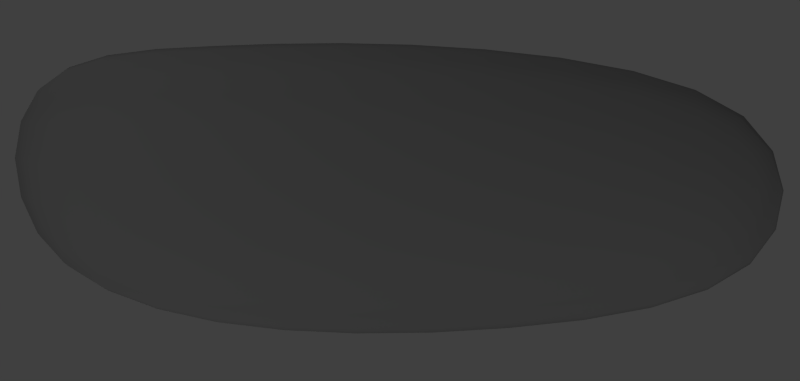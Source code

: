 # Source: red.blend  (saved by Blender 2.70.0; exported with 4.5.12 LTS)
import bpy
from mathutils import Matrix  # noqa: F401  (used for matrix-valued properties, if any)

bpy.ops.wm.read_factory_settings(use_empty=True)
scene = bpy.context.scene
scene.name = 'Scene'

# ---- collections
col_collection_1 = bpy.data.collections.new('Collection 1'); scene.collection.children.link(col_collection_1)

# ---- materials (node trees are filled in below, after node groups)
mat_material_001 = bpy.data.materials.new('Material.001')
mat_material_001.alpha_threshold = 0.0
mat_material_001.use_transparent_shadow = False
mat_material_001.preview_render_type = 'CUBE'
mat_material_001.diffuse_color = (0.3, 0.3, 0.3, 1.0)
mat_material_001.specular_color = (0.5852, 0.6889, 1.0)
mat_material_001.roughness = 0.5
mat_material_001.line_color = (0.0, 0.0, 0.0, 1.0)

# ---- material node trees

# ---- world
world_world = bpy.data.worlds.new('World'); scene.world = world_world
world_world.color = (0.05088, 0.05088, 0.05088)
world_world.use_sun_shadow = False
world_world.sun_shadow_jitter_overblur = 0.0
world_world.cycles.sampling_method = 'MANUAL'
world_world.cycles.sample_map_resolution = 256

# ---- cameras
cam_camera = bpy.data.cameras.new('Camera')
cam_camera.clip_end = 100.0
cam_camera.lens = 35.0
cam_camera.sensor_width = 32.0
cam_camera.sensor_height = 18.0
cam_camera.ortho_scale = 7.314
cam_camera.dof.focus_distance = 0.0
cam_camera.dof.aperture_fstop = 128.0

# ---- lights
light_lamp_003 = bpy.data.lights.new('Lamp.003', 'POINT')
light_lamp_003.transmission_factor = 0.0
light_lamp_003.cutoff_distance = 30.0
light_lamp_003.energy = 50.0
light_lamp_003.shadow_buffer_clip_start = 1.001
light_lamp_003.shadow_soft_size = 0.1
light_lamp_003.shadow_maximum_resolution = 0.006
light_lamp_003.use_absolute_resolution = True
light_lamp_003.cycles.use_multiple_importance_sampling = False
light_lamp_002 = bpy.data.lights.new('Lamp.002', 'POINT')
light_lamp_002.transmission_factor = 0.0
light_lamp_002.cutoff_distance = 30.0
light_lamp_002.energy = 25.0
light_lamp_002.shadow_buffer_clip_start = 1.001
light_lamp_002.shadow_soft_size = 0.1
light_lamp_002.shadow_maximum_resolution = 0.006
light_lamp_002.use_absolute_resolution = True
light_lamp_002.cycles.use_multiple_importance_sampling = False
light_lamp_001 = bpy.data.lights.new('Lamp.001', 'POINT')
light_lamp_001.transmission_factor = 0.0
light_lamp_001.cutoff_distance = 30.0
light_lamp_001.energy = 100.0
light_lamp_001.shadow_buffer_clip_start = 1.001
light_lamp_001.shadow_soft_size = 0.1
light_lamp_001.shadow_maximum_resolution = 0.006
light_lamp_001.use_absolute_resolution = True
light_lamp_001.cycles.use_multiple_importance_sampling = False
light_lamp = bpy.data.lights.new('Lamp', 'POINT')
light_lamp.transmission_factor = 0.0
light_lamp.cutoff_distance = 30.0
light_lamp.energy = 65.0
light_lamp.shadow_buffer_clip_start = 1.001
light_lamp.shadow_soft_size = 0.1
light_lamp.shadow_maximum_resolution = 0.006
light_lamp.use_absolute_resolution = True
light_lamp.cycles.use_multiple_importance_sampling = False

# ---- meshes
me_cube_001 = bpy.data.meshes.new('Cube.001')
me_cube_001.from_pydata([(-0.6629, 0.008785, 0.004056), (-0.6133, 0.0008898, 0.3765), (-0.6433, 0.489, 0.0006913), (-0.6218, 0.0142, -0.3673), (-0.6642, -0.4513, 0.01443), (-0.6135, -0.4554, 0.3824), (-0.5958, 0.4778, 0.3691), (-0.6013, 0.4963, -0.3663), (-0.6246, -0.4481, -0.3528), (0.1166, 1.92, -0.7456), (0.07596, 1.493, -0.8283), (-0.1039, 1.906, -0.6971), (0.1537, 2.272, -0.6274), (0.336, 1.916, -0.695), (0.3188, 1.494, -0.771), (-0.1663, 1.482, -0.7737), (-0.03669, 2.244, -0.589), (0.3392, 2.251, -0.5874), (0.6974, -0.02837, 0.02013), (0.6734, -0.06042, 0.3958), (0.6904, -0.465, 0.0248), (0.6306, 0.006148, -0.3566), (0.6992, 0.4308, 0.02143), (0.6682, 0.3864, 0.394), (0.6729, -0.4827, 0.3948), (0.6176, -0.4465, -0.3459), (0.6406, 0.4791, -0.3525), (-0.0182, -1.57, -0.6454), (-0.02833, -1.25, -0.766), (0.2177, -1.565, -0.5962), (-0.006136, -1.819, -0.4889), (-0.2501, -1.567, -0.5963), (-0.2729, -1.251, -0.7103), (0.2218, -1.247, -0.71), (0.2017, -1.803, -0.4517), (-0.2126, -1.805, -0.4517), (-0.01486, 0.04013, -0.923), (-0.2762, 0.03092, -0.8617), (0.0072, 0.5294, -0.9151), (0.2508, 0.04268, -0.8596), (-0.02833, -0.4311, -0.9029), (-0.2854, -0.4373, -0.8421), (-0.2544, 0.5179, -0.8547), (0.2716, 0.5317, -0.852), (0.2343, -0.4284, -0.8407), (0.04935, -0.05972, 0.9472), (0.3278, -0.07713, 0.8902), (0.04863, 0.3904, 0.9372), (-0.2334, -0.03564, 0.8795), (0.05453, -0.4853, 0.9421), (0.3337, -0.4934, 0.8841), (0.3213, 0.3648, 0.8824), (-0.2268, 0.4252, 0.8686), (-0.2302, -0.4735, 0.8771), (0.2069, 2.738, 0.001075), (0.201, 2.673, 0.2487), (0.3818, 2.678, 0.002796), (0.201, 2.691, -0.2455), (0.02022, 2.686, 0.0003994), (0.02445, 2.627, 0.2341), (0.3663, 2.612, 0.2377), (0.3663, 2.637, -0.2309), (0.02445, 2.639, -0.2325), (0.6661, 1.836, 0.0167), (0.6892, 1.386, 0.02143), (0.6288, 1.871, -0.2888), (0.6153, 2.216, 0.01109), (0.6302, 1.792, 0.3213), (0.6513, 1.339, 0.3592), (0.6458, 1.437, -0.3178), (0.5843, 2.222, -0.2485), (0.5843, 2.165, 0.2708), (0.1187, 1.804, 0.7628), (0.08425, 1.346, 0.8504), (0.3385, 1.776, 0.7189), (0.1537, 2.195, 0.6389), (-0.1025, 1.829, 0.7079), (-0.1608, 1.383, 0.7875), (0.3287, 1.318, 0.8014), (0.3392, 2.154, 0.6041), (-0.03669, 2.193, 0.5961), (-0.4308, 1.889, 0.0005492), (-0.529, 1.452, 0.0006913), (-0.3953, 1.873, 0.3018), (-0.3079, 2.251, 0.0003994), (-0.3956, 1.889, -0.2996), (-0.4889, 1.46, -0.3316), (-0.4878, 1.44, 0.3344), (-0.2818, 2.222, 0.2573), (-0.2818, 2.233, -0.2557), (0.01709, -2.138, 0.2116), (0.02167, -2.101, 0.4581), (-0.2027, -2.103, 0.205), (0.01209, -2.103, -0.04817), (0.2365, -2.101, 0.205), (0.2295, -2.065, 0.4377), (-0.1858, -2.068, 0.4377), (-0.1922, -2.07, -0.0403), (0.2152, -2.068, -0.0403), (0.04634, -1.558, 0.8698), (0.05453, -1.244, 0.909), (-0.2071, -1.559, 0.8192), (0.03658, -1.808, 0.7932), (0.2958, -1.55, 0.8195), (0.3212, -1.241, 0.8539), (-0.2177, -1.248, 0.8525), (-0.1842, -1.798, 0.7505), (0.2557, -1.79, 0.7505), (-0.592, -1.571, 0.112), (-0.633, -1.254, 0.07047), (-0.5562, -1.568, -0.1927), (-0.5161, -1.819, 0.1522), (-0.5474, -1.566, 0.4153), (-0.5844, -1.253, 0.4053), (-0.5954, -1.254, -0.2642), (-0.4846, -1.805, -0.1111), (-0.4783, -1.803, 0.41), (0.6201, -1.557, 0.1125), (0.6592, -1.24, 0.07255), (0.6018, -1.549, 0.4159), (0.5466, -1.808, 0.1522), (0.5579, -1.558, -0.1923), (0.5885, -1.242, -0.2628), (0.6437, -1.239, 0.4078), (0.5277, -1.79, 0.41), (0.4958, -1.798, -0.1111), (-0.6143, -0.8757, -0.3196), (-0.6525, -0.8769, 0.03538), (-0.6021, -0.8777, 0.3907), (-0.4698, -0.4621, 0.6902), (-0.4708, -0.01281, 0.6887), (-0.4574, 0.458, 0.6785), (-0.5558, 0.962, 0.3563), (-0.6004, 0.975, 0.0007605), (-0.5586, 0.9832, -0.3533), (-0.4712, 0.5044, -0.6716), (-0.4922, 0.02047, -0.6763), (-0.4974, -0.4441, -0.6586), (-0.2045, 0.9009, 0.8396), (0.05829, 0.8604, 0.9068), (0.3197, 0.8304, 0.8548), (0.66, 0.8542, 0.3837), (0.6963, 0.9049, 0.02357), (0.6461, 0.9602, -0.3381), (0.2948, 1.021, -0.8213), (0.03757, 1.019, -0.8825), (-0.2183, 1.007, -0.8244), (0.5436, 0.3598, 0.702), (0.5524, -0.08, 0.7069), (0.5568, -0.4939, 0.702), (0.6639, -0.8766, 0.3969), (0.6778, -0.8715, 0.04056), (0.6031, -0.8667, -0.3161), (0.4628, -0.4325, -0.6551), (0.4796, 0.03316, -0.6709), (0.4967, 0.5174, -0.6647), (0.3334, -0.882, 0.87), (0.05823, -0.8816, 0.9276), (-0.223, -0.8802, 0.8665), (-0.2838, -0.8703, -0.7927), (-0.03292, -0.8668, -0.8516), (0.224, -0.8642, -0.792), (-0.1432, 2.476, 0.2262), (-0.1581, 2.523, 0.0003226), (-0.1432, 2.485, -0.2249), (0.01339, 2.463, 0.4417), (0.1832, 2.493, 0.4703), (0.3441, 2.437, 0.447), (0.5007, 2.442, 0.234), (0.5246, 2.504, 0.005991), (0.5007, 2.481, -0.2211), (0.3441, 2.494, -0.4366), (0.1832, 2.534, -0.464), (0.01339, 2.49, -0.4379), (0.492, 2.221, -0.463), (0.5186, 1.898, -0.5433), (0.5221, 1.478, -0.601), (-0.3679, 1.468, -0.6079), (-0.2873, 1.89, -0.5488), (-0.1944, 2.215, -0.4668), (0.492, 2.125, 0.484), (0.521, 1.764, 0.5728), (0.5315, 1.311, 0.6383), (-0.1944, 2.188, 0.4706), (-0.2866, 1.851, 0.5542), (-0.3652, 1.419, 0.6148), (-0.3677, -1.97, -0.05014), (-0.3911, -1.996, 0.1851), (-0.3625, -1.969, 0.4104), (0.408, -1.961, 0.4104), (0.4236, -1.991, 0.1851), (0.3866, -1.966, -0.05014), (0.2254, -1.961, 0.6291), (0.02758, -1.991, 0.6618), (-0.17, -1.966, 0.6291), (-0.1851, -1.97, -0.2689), (0.004934, -1.996, -0.2916), (0.1941, -1.969, -0.2689), (-0.3836, -1.79, -0.3293), (-0.4416, -1.564, -0.4462), (-0.4745, -1.253, -0.543), (0.4399, -1.245, -0.5423), (0.4216, -1.558, -0.4461), (0.3794, -1.786, -0.3293), (0.4328, -1.773, 0.6226), (0.496, -1.544, 0.6682), (0.5338, -1.239, 0.6869), (-0.4469, -1.251, 0.6845), (-0.4199, -1.56, 0.6676), (-0.3685, -1.786, 0.6226), (-0.4903, -0.8737, -0.6153), (-0.431, 0.9921, -0.6477), (0.5116, 1.004, -0.6401), (0.4488, -0.8638, -0.6135), (-0.46, -0.8786, 0.6874), (-0.4241, 0.9391, 0.6553), (0.5351, 0.8241, 0.6812), (0.5521, -0.8806, 0.6933), (-0.1114, 2.405, -0.3824), (0.4508, 2.408, -0.3796), (-0.1114, 2.385, 0.3851), (0.4508, 2.343, 0.3942), (-0.3173, -1.915, -0.2211), (0.3253, -1.913, -0.2211), (-0.3062, -1.913, 0.5612), (0.3613, -1.904, 0.5612)], [], [(0, 4, 5, 1), (1, 5, 129, 130), (4, 127, 128, 5), (5, 128, 214, 129), (0, 1, 6, 2), (2, 6, 132, 133), (1, 130, 131, 6), (6, 131, 215, 132), (0, 2, 7, 3), (3, 7, 135, 136), (2, 133, 134, 7), (7, 134, 211, 135), (0, 3, 8, 4), (4, 8, 126, 127), (3, 136, 137, 8), (8, 137, 210, 126), (9, 13, 14, 10), (10, 14, 144, 145), (13, 175, 176, 14), (14, 176, 212, 144), (9, 10, 15, 11), (11, 15, 177, 178), (10, 145, 146, 15), (15, 146, 211, 177), (9, 11, 16, 12), (12, 16, 173, 172), (11, 178, 179, 16), (16, 179, 218, 173), (9, 12, 17, 13), (13, 17, 174, 175), (12, 172, 171, 17), (17, 171, 219, 174), (18, 22, 23, 19), (19, 23, 147, 148), (22, 142, 141, 23), (23, 141, 216, 147), (18, 19, 24, 20), (20, 24, 150, 151), (19, 148, 149, 24), (24, 149, 217, 150), (18, 20, 25, 21), (21, 25, 153, 154), (20, 151, 152, 25), (25, 152, 213, 153), (18, 21, 26, 22), (22, 26, 143, 142), (21, 154, 155, 26), (26, 155, 212, 143), (27, 31, 32, 28), (28, 32, 159, 160), (31, 199, 200, 32), (32, 200, 210, 159), (27, 28, 33, 29), (29, 33, 201, 202), (28, 160, 161, 33), (33, 161, 213, 201), (27, 29, 34, 30), (30, 34, 197, 196), (29, 202, 203, 34), (34, 203, 223, 197), (27, 30, 35, 31), (31, 35, 198, 199), (30, 196, 195, 35), (35, 195, 222, 198), (36, 40, 41, 37), (37, 41, 137, 136), (40, 160, 159, 41), (41, 159, 210, 137), (36, 37, 42, 38), (38, 42, 146, 145), (37, 136, 135, 42), (42, 135, 211, 146), (36, 38, 43, 39), (39, 43, 155, 154), (38, 145, 144, 43), (43, 144, 212, 155), (36, 39, 44, 40), (40, 44, 161, 160), (39, 154, 153, 44), (44, 153, 213, 161), (45, 49, 50, 46), (46, 50, 149, 148), (49, 157, 156, 50), (50, 156, 217, 149), (45, 46, 51, 47), (47, 51, 140, 139), (46, 148, 147, 51), (51, 147, 216, 140), (45, 47, 52, 48), (48, 52, 131, 130), (47, 139, 138, 52), (52, 138, 215, 131), (45, 48, 53, 49), (49, 53, 158, 157), (48, 130, 129, 53), (53, 129, 214, 158), (54, 58, 59, 55), (55, 59, 165, 166), (58, 163, 162, 59), (59, 162, 220, 165), (54, 55, 60, 56), (56, 60, 168, 169), (55, 166, 167, 60), (60, 167, 221, 168), (54, 56, 61, 57), (57, 61, 171, 172), (56, 169, 170, 61), (61, 170, 219, 171), (54, 57, 62, 58), (58, 62, 164, 163), (57, 172, 173, 62), (62, 173, 218, 164), (63, 67, 68, 64), (64, 68, 141, 142), (67, 181, 182, 68), (68, 182, 216, 141), (63, 64, 69, 65), (65, 69, 176, 175), (64, 142, 143, 69), (69, 143, 212, 176), (63, 65, 70, 66), (66, 70, 170, 169), (65, 175, 174, 70), (70, 174, 219, 170), (63, 66, 71, 67), (67, 71, 180, 181), (66, 169, 168, 71), (71, 168, 221, 180), (72, 76, 77, 73), (73, 77, 138, 139), (76, 184, 185, 77), (77, 185, 215, 138), (72, 73, 78, 74), (74, 78, 182, 181), (73, 139, 140, 78), (78, 140, 216, 182), (72, 74, 79, 75), (75, 79, 167, 166), (74, 181, 180, 79), (79, 180, 221, 167), (72, 75, 80, 76), (76, 80, 183, 184), (75, 166, 165, 80), (80, 165, 220, 183), (81, 85, 86, 82), (82, 86, 134, 133), (85, 178, 177, 86), (86, 177, 211, 134), (81, 82, 87, 83), (83, 87, 185, 184), (82, 133, 132, 87), (87, 132, 215, 185), (81, 83, 88, 84), (84, 88, 162, 163), (83, 184, 183, 88), (88, 183, 220, 162), (81, 84, 89, 85), (85, 89, 179, 178), (84, 163, 164, 89), (89, 164, 218, 179), (90, 94, 95, 91), (91, 95, 192, 193), (94, 190, 189, 95), (95, 189, 225, 192), (90, 91, 96, 92), (92, 96, 188, 187), (91, 193, 194, 96), (96, 194, 224, 188), (90, 92, 97, 93), (93, 97, 195, 196), (92, 187, 186, 97), (97, 186, 222, 195), (90, 93, 98, 94), (94, 98, 191, 190), (93, 196, 197, 98), (98, 197, 223, 191), (99, 103, 104, 100), (100, 104, 156, 157), (103, 205, 206, 104), (104, 206, 217, 156), (99, 100, 105, 101), (101, 105, 207, 208), (100, 157, 158, 105), (105, 158, 214, 207), (99, 101, 106, 102), (102, 106, 194, 193), (101, 208, 209, 106), (106, 209, 224, 194), (99, 102, 107, 103), (103, 107, 204, 205), (102, 193, 192, 107), (107, 192, 225, 204), (108, 112, 113, 109), (109, 113, 128, 127), (112, 208, 207, 113), (113, 207, 214, 128), (108, 109, 114, 110), (110, 114, 200, 199), (109, 127, 126, 114), (114, 126, 210, 200), (108, 110, 115, 111), (111, 115, 186, 187), (110, 199, 198, 115), (115, 198, 222, 186), (108, 111, 116, 112), (112, 116, 209, 208), (111, 187, 188, 116), (116, 188, 224, 209), (117, 121, 122, 118), (118, 122, 152, 151), (121, 202, 201, 122), (122, 201, 213, 152), (117, 118, 123, 119), (119, 123, 206, 205), (118, 151, 150, 123), (123, 150, 217, 206), (117, 119, 124, 120), (120, 124, 189, 190), (119, 205, 204, 124), (124, 204, 225, 189), (117, 120, 125, 121), (121, 125, 203, 202), (120, 190, 191, 125), (125, 191, 223, 203)])
me_cube_001.polygons.foreach_set('use_smooth', [True] * 224)
_uv = me_cube_001.uv_layers.new(name='UVMap')
_uv.uv.foreach_set('vector', [4.729, 1.243, 4.994, 1.234, 4.998, 0.9275, 4.735, 0.9319, 4.735, 0.9319, 4.998, 0.9275, 5.007, 0.6643, 4.744, 0.6645, 4.994, 1.234, 5.239, 1.217, 5.242, 0.9209, 4.998, 0.9275, 4.998, 0.9275, 5.242, 0.9209, 5.25, 0.6673, 5.007, 0.6643, 4.729, 1.243, 4.735, 0.9319, 4.458, 0.9371, 4.452, 1.246, 4.452, 1.246, 4.458, 0.9371, 4.174, 0.9463, 4.168, 1.246, 4.735, 0.9319, 4.744, 0.6645, 4.468, 0.6714, 4.458, 0.9371, 4.458, 0.9371, 4.468, 0.6714, 4.183, 0.6885, 4.174, 0.9463, 4.729, 1.243, 4.452, 1.246, 4.447, 1.553, 4.727, 1.553, 4.727, 1.553, 4.447, 1.553, 4.441, 1.816, 4.725, 1.817, 4.452, 1.246, 4.168, 1.246, 4.162, 1.545, 4.447, 1.553, 4.447, 1.553, 4.162, 1.545, 4.152, 1.799, 4.441, 1.816, 4.729, 1.243, 4.727, 1.553, 4.994, 1.54, 4.994, 1.234, 4.994, 1.234, 4.994, 1.54, 5.24, 1.512, 5.239, 1.217, 4.727, 1.553, 4.725, 1.817, 4.995, 1.801, 4.994, 1.54, 4.994, 1.54, 4.995, 1.801, 5.245, 1.763, 5.24, 1.512, 3.552, 1.918, 3.534, 1.886, 3.804, 1.952, 3.822, 1.987, 3.822, 1.987, 3.804, 1.952, 4.105, 1.995, 4.118, 2.031, 3.534, 1.886, 3.528, 1.756, 3.8, 1.809, 3.804, 1.952, 3.804, 1.952, 3.8, 1.809, 4.107, 1.843, 4.105, 1.995, 3.552, 1.918, 3.822, 1.987, 3.845, 1.924, 3.58, 1.862, 3.58, 1.862, 3.845, 1.924, 3.865, 1.769, 3.606, 1.723, 3.822, 1.987, 4.118, 2.031, 4.135, 1.963, 3.845, 1.924, 3.845, 1.924, 4.135, 1.963, 4.152, 1.799, 3.865, 1.769, 3.552, 1.918, 3.58, 1.862, 3.365, 1.771, 3.327, 1.815, 3.327, 1.815, 3.365, 1.771, 3.206, 1.639, 3.157, 1.67, 3.58, 1.862, 3.606, 1.723, 3.399, 1.656, 3.365, 1.771, 3.365, 1.771, 3.399, 1.656, 3.273, 1.586, 3.206, 1.639, 3.552, 1.918, 3.327, 1.815, 3.319, 1.789, 3.534, 1.886, 3.534, 1.886, 3.319, 1.789, 3.321, 1.681, 3.528, 1.756, 3.327, 1.815, 3.157, 1.67, 3.162, 1.651, 3.319, 1.789, 3.319, 1.789, 3.162, 1.651, 3.204, 1.603, 3.321, 1.681, 0.3203, 0.4643, 0.5725, 0.4579, 0.5521, 0.7533, 0.3072, 0.7614, 0.3072, 0.7614, 0.5521, 0.7533, 0.5402, 0.9916, 0.3019, 1.002, 0.5725, 0.4579, 0.8341, 0.4519, 0.8091, 0.7381, 0.5521, 0.7533, 0.5521, 0.7533, 0.8091, 0.7381, 0.7923, 0.9687, 0.5402, 0.9916, 0.3203, 0.4643, 0.3072, 0.7614, 0.07688, 0.7668, 0.08183, 0.475, 0.08183, 0.475, 0.07688, 0.7668, -0.1366, 0.7739, -0.1384, 0.4939, 0.3072, 0.7614, 0.3019, 1.002, 0.07829, 1.003, 0.07688, 0.7668, 0.07688, 0.7668, 0.07829, 1.003, -0.1295, 1.002, -0.1366, 0.7739, 0.3203, 0.4643, 0.08183, 0.475, 0.09048, 0.1844, 0.3358, 0.1678, 0.3358, 0.1678, 0.09048, 0.1844, 0.1, -0.05031, 0.3488, -0.07194, 0.08183, 0.475, -0.1384, 0.4939, -0.1354, 0.2154, 0.09048, 0.1844, 0.09048, 0.1844, -0.1354, 0.2154, -0.1285, -0.009742, 0.1, -0.05031, 0.3203, 0.4643, 0.3358, 0.1678, 0.5942, 0.1624, 0.5725, 0.4579, 0.5725, 0.4579, 0.5942, 0.1624, 0.8587, 0.1651, 0.8341, 0.4519, 0.3358, 0.1678, 0.3488, -0.07194, 0.6098, -0.07695, 0.5942, 0.1624, 0.5942, 0.1624, 0.6098, -0.07695, 0.8745, -0.06766, 0.8587, 0.1651, 5.69, 1.81, 5.667, 1.757, 5.48, 1.854, 5.497, 1.916, 5.497, 1.916, 5.48, 1.854, 5.254, 1.925, 5.267, 1.992, 5.667, 1.757, 5.648, 1.622, 5.466, 1.703, 5.48, 1.854, 5.48, 1.854, 5.466, 1.703, 5.245, 1.763, 5.254, 1.925, 5.69, 1.81, 5.497, 1.916, 5.516, 1.882, 5.71, 1.779, 5.71, 1.779, 5.516, 1.882, 5.533, 1.743, 5.726, 1.654, 5.497, 1.916, 5.267, 1.992, 5.28, 1.956, 5.516, 1.882, 5.516, 1.882, 5.28, 1.956, 5.294, 1.809, 5.533, 1.743, 5.69, 1.81, 5.71, 1.779, 5.854, 1.65, 5.841, 1.674, 5.841, 1.674, 5.854, 1.65, 5.954, 1.487, 5.948, 1.502, 5.71, 1.779, 5.726, 1.654, 5.863, 1.547, 5.854, 1.65, 5.854, 1.65, 5.863, 1.547, 5.935, 1.448, 5.954, 1.487, 5.69, 1.81, 5.841, 1.674, 5.811, 1.634, 5.667, 1.757, 5.667, 1.757, 5.811, 1.634, 5.785, 1.525, 5.648, 1.622, 5.841, 1.674, 5.948, 1.502, 5.911, 1.478, 5.811, 1.634, 5.811, 1.634, 5.911, 1.478, 5.865, 1.435, 5.785, 1.525, 4.718, 2.059, 5.004, 2.038, 4.999, 1.968, 4.721, 1.987, 4.721, 1.987, 4.999, 1.968, 4.995, 1.801, 4.725, 1.817, 5.004, 2.038, 5.267, 1.992, 5.254, 1.925, 4.999, 1.968, 4.999, 1.968, 5.254, 1.925, 5.245, 1.763, 4.995, 1.801, 4.718, 2.059, 4.721, 1.987, 4.43, 1.985, 4.42, 2.056, 4.42, 2.056, 4.43, 1.985, 4.135, 1.963, 4.118, 2.031, 4.721, 1.987, 4.725, 1.817, 4.441, 1.816, 4.43, 1.985, 4.43, 1.985, 4.441, 1.816, 4.152, 1.799, 4.135, 1.963, 4.718, 2.059, 4.42, 2.056, 4.414, 2.019, 4.72, 2.022, 4.72, 2.022, 4.414, 2.019, 4.42, 1.863, 4.729, 1.866, 4.42, 2.056, 4.118, 2.031, 4.105, 1.995, 4.414, 2.019, 4.414, 2.019, 4.105, 1.995, 4.107, 1.843, 4.42, 1.863, 4.718, 2.059, 4.72, 2.022, 5.012, 2.002, 5.004, 2.038, 5.004, 2.038, 5.012, 2.002, 5.28, 1.956, 5.267, 1.992, 4.72, 2.022, 4.729, 1.866, 5.023, 1.849, 5.012, 2.002, 5.012, 2.002, 5.023, 1.849, 5.294, 1.809, 5.28, 1.956, 4.78, 0.4116, 5.04, 0.4174, 5.057, 0.4504, 4.796, 0.4437, 4.796, 0.4437, 5.057, 0.4504, 5.066, 0.6033, 4.802, 0.5977, 5.04, 0.4174, 5.282, 0.4315, 5.299, 0.4646, 5.057, 0.4504, 5.057, 0.4504, 5.299, 0.4646, 5.312, 0.6127, 5.066, 0.6033, 4.78, 0.4116, 4.796, 0.4437, 4.518, 0.4495, 4.504, 0.4187, 4.504, 0.4187, 4.518, 0.4495, 4.224, 0.473, 4.214, 0.4433, 4.796, 0.4437, 4.802, 0.5977, 4.52, 0.6013, 4.518, 0.4495, 4.518, 0.4495, 4.52, 0.6013, 4.221, 0.6197, 4.224, 0.473, 4.78, 0.4116, 4.504, 0.4187, 4.485, 0.4965, 4.761, 0.489, 4.761, 0.489, 4.485, 0.4965, 4.468, 0.6714, 4.744, 0.6645, 4.504, 0.4187, 4.214, 0.4433, 4.198, 0.5187, 4.485, 0.4965, 4.485, 0.4965, 4.198, 0.5187, 4.183, 0.6885, 4.468, 0.6714, 4.78, 0.4116, 4.761, 0.489, 5.022, 0.4923, 5.04, 0.4174, 5.04, 0.4174, 5.022, 0.4923, 5.265, 0.5024, 5.282, 0.4315, 4.761, 0.489, 4.744, 0.6645, 5.007, 0.6643, 5.022, 0.4923, 5.022, 0.4923, 5.007, 0.6643, 5.25, 0.6673, 5.265, 0.5024, 3.023, 1.249, 3.082, 1.249, 3.117, 1.04, 3.065, 1.024, 3.065, 1.024, 3.117, 1.04, 3.221, 0.8555, 3.182, 0.8242, 3.082, 1.249, 3.205, 1.248, 3.232, 1.05, 3.117, 1.04, 3.117, 1.04, 3.232, 1.05, 3.284, 0.9092, 3.221, 0.8555, 3.023, 1.249, 3.065, 1.024, 3.082, 1.032, 3.037, 1.248, 3.037, 1.248, 3.082, 1.032, 3.174, 1.033, 3.131, 1.246, 3.065, 1.024, 3.182, 0.8242, 3.197, 0.8402, 3.082, 1.032, 3.082, 1.032, 3.197, 0.8402, 3.245, 0.8858, 3.174, 1.033, 3.023, 1.249, 3.037, 1.248, 3.066, 1.463, 3.055, 1.473, 3.055, 1.473, 3.066, 1.463, 3.162, 1.651, 3.157, 1.67, 3.037, 1.248, 3.131, 1.246, 3.15, 1.457, 3.066, 1.463, 3.066, 1.463, 3.15, 1.457, 3.204, 1.603, 3.162, 1.651, 3.023, 1.249, 3.055, 1.473, 3.111, 1.457, 3.082, 1.249, 3.082, 1.249, 3.111, 1.457, 3.227, 1.446, 3.205, 1.248, 3.055, 1.473, 3.157, 1.67, 3.206, 1.639, 3.111, 1.457, 3.111, 1.457, 3.206, 1.639, 3.273, 1.586, 3.227, 1.446, 1.349, 0.4313, 1.326, 0.6739, 1.076, 0.7113, 1.1, 0.4423, 1.1, 0.4423, 1.076, 0.7113, 0.8091, 0.7381, 0.8341, 0.4519, 1.326, 0.6739, 1.305, 0.8702, 1.058, 0.9283, 1.076, 0.7113, 1.076, 0.7113, 1.058, 0.9283, 0.7923, 0.9687, 0.8091, 0.7381, 1.349, 0.4313, 1.1, 0.4423, 1.122, 0.1727, 1.362, 0.1885, 1.362, 0.1885, 1.122, 0.1727, 1.134, -0.04644, 1.364, -0.008839, 1.1, 0.4423, 0.8341, 0.4519, 0.8587, 0.1651, 1.122, 0.1727, 1.122, 0.1727, 0.8587, 0.1651, 0.8745, -0.06766, 1.134, -0.04644, 1.349, 0.4313, 1.362, 0.1885, 1.553, 0.2154, 1.556, 0.4208, 1.556, 0.4208, 1.553, 0.2154, 1.688, 0.2345, 1.706, 0.4126, 1.362, 0.1885, 1.364, -0.008839, 1.541, 0.04937, 1.553, 0.2154, 1.553, 0.2154, 1.541, 0.04937, 1.64, 0.1129, 1.688, 0.2345, 1.349, 0.4313, 1.556, 0.4208, 1.528, 0.6275, 1.326, 0.6739, 1.326, 0.6739, 1.528, 0.6275, 1.5, 0.7943, 1.305, 0.8702, 1.556, 0.4208, 1.706, 0.4126, 1.672, 0.5932, 1.528, 0.6275, 1.528, 0.6275, 1.672, 0.5932, 1.614, 0.7196, 1.5, 0.7943, 3.623, 0.565, 3.626, 0.6256, 3.903, 0.5601, 3.912, 0.4902, 3.912, 0.4902, 3.903, 0.5601, 4.198, 0.5187, 4.214, 0.4433, 3.626, 0.6256, 3.628, 0.7679, 3.894, 0.7195, 3.903, 0.5601, 3.903, 0.5601, 3.894, 0.7195, 4.183, 0.6885, 4.198, 0.5187, 3.623, 0.565, 3.912, 0.4902, 3.915, 0.5194, 3.622, 0.5927, 3.622, 0.5927, 3.915, 0.5194, 3.906, 0.6582, 3.613, 0.7185, 3.912, 0.4902, 4.214, 0.4433, 4.224, 0.473, 3.915, 0.5194, 3.915, 0.5194, 4.224, 0.473, 4.221, 0.6197, 3.906, 0.6582, 3.623, 0.565, 3.622, 0.5927, 3.38, 0.6968, 3.373, 0.6736, 3.373, 0.6736, 3.38, 0.6968, 3.197, 0.8402, 3.182, 0.8242, 3.622, 0.5927, 3.613, 0.7185, 3.382, 0.8015, 3.38, 0.6968, 3.38, 0.6968, 3.382, 0.8015, 3.245, 0.8858, 3.197, 0.8402, 3.623, 0.565, 3.373, 0.6736, 3.395, 0.7204, 3.626, 0.6256, 3.626, 0.6256, 3.395, 0.7204, 3.415, 0.8369, 3.628, 0.7679, 3.373, 0.6736, 3.182, 0.8242, 3.221, 0.8555, 3.395, 0.7204, 3.395, 0.7204, 3.221, 0.8555, 3.284, 0.9092, 3.415, 0.8369, 3.618, 1.247, 3.615, 1.505, 3.877, 1.529, 3.884, 1.246, 3.884, 1.246, 3.877, 1.529, 4.162, 1.545, 4.168, 1.246, 3.615, 1.505, 3.606, 1.723, 3.865, 1.769, 3.877, 1.529, 3.877, 1.529, 3.865, 1.769, 4.152, 1.799, 4.162, 1.545, 3.618, 1.247, 3.884, 1.246, 3.888, 0.963, 3.624, 0.9886, 3.624, 0.9886, 3.888, 0.963, 3.894, 0.7195, 3.628, 0.7679, 3.884, 1.246, 4.168, 1.246, 4.174, 0.9463, 3.888, 0.963, 3.888, 0.963, 4.174, 0.9463, 4.183, 0.6885, 3.894, 0.7195, 3.618, 1.247, 3.624, 0.9886, 3.403, 1.025, 3.388, 1.248, 3.388, 1.248, 3.403, 1.025, 3.232, 1.05, 3.205, 1.248, 3.624, 0.9886, 3.628, 0.7679, 3.415, 0.8369, 3.403, 1.025, 3.403, 1.025, 3.415, 0.8369, 3.284, 0.9092, 3.232, 1.05, 3.618, 1.247, 3.388, 1.248, 3.397, 1.47, 3.615, 1.505, 3.615, 1.505, 3.397, 1.47, 3.399, 1.656, 3.606, 1.723, 3.388, 1.248, 3.205, 1.248, 3.227, 1.446, 3.397, 1.47, 3.397, 1.47, 3.227, 1.446, 3.273, 1.586, 3.399, 1.656, 6.035, 1.064, 6.04, 1.067, 6.018, 0.8601, 6.014, 0.8485, 6.014, 0.8485, 6.018, 0.8601, 5.954, 0.6898, 5.949, 0.6701, 6.04, 1.067, 5.996, 1.083, 5.976, 0.8792, 6.018, 0.8601, 6.018, 0.8601, 5.976, 0.8792, 5.935, 0.7447, 5.954, 0.6898, 6.035, 1.064, 6.014, 0.8485, 5.97, 0.8722, 5.988, 1.072, 5.988, 1.072, 5.97, 0.8722, 5.891, 0.9, 5.904, 1.091, 6.014, 0.8485, 5.949, 0.6701, 5.911, 0.707, 5.97, 0.8722, 5.97, 0.8722, 5.911, 0.707, 5.865, 0.7703, 5.891, 0.9, 6.035, 1.064, 5.988, 1.072, 5.969, 1.282, 6.013, 1.29, 6.013, 1.29, 5.969, 1.282, 5.911, 1.478, 5.948, 1.502, 5.988, 1.072, 5.904, 1.091, 5.891, 1.289, 5.969, 1.282, 5.969, 1.282, 5.891, 1.289, 5.865, 1.435, 5.911, 1.478, 6.035, 1.064, 6.013, 1.29, 6.017, 1.285, 6.04, 1.067, 6.04, 1.067, 6.017, 1.285, 5.976, 1.295, 5.996, 1.083, 6.013, 1.29, 5.948, 1.502, 5.954, 1.487, 6.017, 1.285, 6.017, 1.285, 5.954, 1.487, 5.935, 1.448, 5.976, 1.295, 5.691, 0.4855, 5.71, 0.5148, 5.521, 0.4812, 5.502, 0.4494, 5.502, 0.4494, 5.521, 0.4812, 5.299, 0.4646, 5.282, 0.4315, 5.71, 0.5148, 5.726, 0.6405, 5.538, 0.6206, 5.521, 0.4812, 5.521, 0.4812, 5.538, 0.6206, 5.312, 0.6127, 5.299, 0.4646, 5.691, 0.4855, 5.502, 0.4494, 5.483, 0.5153, 5.668, 0.5444, 5.668, 0.5444, 5.483, 0.5153, 5.467, 0.6701, 5.649, 0.6839, 5.502, 0.4494, 5.282, 0.4315, 5.265, 0.5024, 5.483, 0.5153, 5.483, 0.5153, 5.265, 0.5024, 5.25, 0.6673, 5.467, 0.6701, 5.691, 0.4855, 5.668, 0.5444, 5.811, 0.6029, 5.84, 0.5541, 5.84, 0.5541, 5.811, 0.6029, 5.911, 0.707, 5.949, 0.6701, 5.668, 0.5444, 5.649, 0.6839, 5.785, 0.7203, 5.811, 0.6029, 5.811, 0.6029, 5.785, 0.7203, 5.865, 0.7703, 5.911, 0.707, 5.691, 0.4855, 5.84, 0.5541, 5.853, 0.5796, 5.71, 0.5148, 5.71, 0.5148, 5.853, 0.5796, 5.862, 0.6857, 5.726, 0.6405, 5.84, 0.5541, 5.949, 0.6701, 5.954, 0.6898, 5.853, 0.5796, 5.853, 0.5796, 5.954, 0.6898, 5.935, 0.7447, 5.862, 0.6857, 5.64, 1.153, 5.641, 0.9, 5.458, 0.9088, 5.455, 1.188, 5.455, 1.188, 5.458, 0.9088, 5.242, 0.9209, 5.239, 1.217, 5.641, 0.9, 5.649, 0.6839, 5.467, 0.6701, 5.458, 0.9088, 5.458, 0.9088, 5.467, 0.6701, 5.25, 0.6673, 5.242, 0.9209, 5.64, 1.153, 5.455, 1.188, 5.458, 1.466, 5.641, 1.407, 5.641, 1.407, 5.458, 1.466, 5.466, 1.703, 5.648, 1.622, 5.455, 1.188, 5.239, 1.217, 5.24, 1.512, 5.458, 1.466, 5.458, 1.466, 5.24, 1.512, 5.245, 1.763, 5.466, 1.703, 5.64, 1.153, 5.641, 1.407, 5.783, 1.34, 5.789, 1.119, 5.789, 1.119, 5.783, 1.34, 5.891, 1.289, 5.904, 1.091, 5.641, 1.407, 5.648, 1.622, 5.785, 1.525, 5.783, 1.34, 5.783, 1.34, 5.785, 1.525, 5.865, 1.435, 5.891, 1.289, 5.64, 1.153, 5.789, 1.119, 5.784, 0.903, 5.641, 0.9, 5.641, 0.9, 5.784, 0.903, 5.785, 0.7203, 5.649, 0.6839, 5.789, 1.119, 5.904, 1.091, 5.891, 0.9, 5.784, 0.903, 5.784, 0.903, 5.891, 0.9, 5.865, 0.7703, 5.785, 0.7203, -0.5029, 0.5608, -0.501, 0.3242, -0.3356, 0.2637, -0.3362, 0.5248, -0.3362, 0.5248, -0.3356, 0.2637, -0.1354, 0.2154, -0.1384, 0.4939, -0.501, 0.3242, -0.4919, 0.132, -0.3291, 0.05215, -0.3356, 0.2637, -0.3356, 0.2637, -0.3291, 0.05215, -0.1285, -0.009742, -0.1354, 0.2154, -0.5029, 0.5608, -0.3362, 0.5248, -0.3308, 0.7871, -0.4942, 0.7967, -0.4942, 0.7967, -0.3308, 0.7871, -0.32, 1.0, -0.4797, 0.9883, -0.3362, 0.5248, -0.1384, 0.4939, -0.1366, 0.7739, -0.3308, 0.7871, -0.3308, 0.7871, -0.1366, 0.7739, -0.1295, 1.002, -0.32, 1.0, -0.5029, 0.5608, -0.4942, 0.7967, -0.6153, 0.7934, -0.6297, 0.5948, -0.6297, 0.5948, -0.6153, 0.7934, -0.6935, 0.7928, -0.713, 0.6215, -0.4942, 0.7967, -0.4797, 0.9883, -0.5952, 0.9535, -0.6153, 0.7934, -0.6153, 0.7934, -0.5952, 0.9535, -0.6574, 0.9055, -0.6935, 0.7928, -0.5029, 0.5608, -0.6297, 0.5948, -0.6215, 0.3915, -0.501, 0.3242, -0.501, 0.3242, -0.6215, 0.3915, -0.6063, 0.2261, -0.4919, 0.132, -0.6297, 0.5948, -0.713, 0.6215, -0.6985, 0.4415, -0.6215, 0.3915, -0.6215, 0.3915, -0.6985, 0.4415, -0.666, 0.3114, -0.6063, 0.2261])
me_cube_001.materials.append(mat_material_001)
me_cube_001.use_remesh_preserve_volume = False
me_cube_001.use_remesh_preserve_attributes = False
me_cube_001.use_mirror_vertex_groups = False
me_cube_001.update()

# ---- objects
ob_lamp_003 = bpy.data.objects.new('Lamp.003', light_lamp_003)
ob_lamp_002 = bpy.data.objects.new('Lamp.002', light_lamp_002)
ob_lamp_001 = bpy.data.objects.new('Lamp.001', light_lamp_001)
ob_cube = bpy.data.objects.new('Cube', me_cube_001)
ob_lamp = bpy.data.objects.new('Lamp', light_lamp)
ob_camera = bpy.data.objects.new('Camera', cam_camera)

# ---- transforms, parenting, visibility, modifiers, constraints
ob_lamp_003.location = (1.908, -3.052, -4.62)
ob_lamp_003.rotation_euler = (0.6503, 0.05522, 1.866)
ob_lamp_003.lock_rotations_4d = False
ob_lamp_003.empty_display_type = 'ARROWS'
ob_lamp_003.color = (0.0, 0.0, 0.0, 0.0)
ob_lamp_003.lineart.crease_threshold = 0.0
ob_lamp_002.location = (-0.4392, 8.515, 6.326)
ob_lamp_002.rotation_euler = (0.6503, 0.05522, 1.866)
ob_lamp_002.lock_rotations_4d = False
ob_lamp_002.empty_display_type = 'ARROWS'
ob_lamp_002.color = (0.0, 0.0, 0.0, 0.0)
ob_lamp_002.lineart.crease_threshold = 0.0
ob_lamp_001.location = (5.39, 4.08, -4.918)
ob_lamp_001.rotation_euler = (0.6503, 0.05522, 1.866)
ob_lamp_001.lock_rotations_4d = False
ob_lamp_001.empty_display_type = 'ARROWS'
ob_lamp_001.color = (0.0, 0.0, 0.0, 0.0)
ob_lamp_001.lineart.crease_threshold = 0.0
ob_cube.location = (0.0, 0.0, 0.0)
ob_cube.scale = (0.6261, 1.0, 1.0)
ob_cube.lineart.crease_threshold = 0.0
ob_lamp.location = (3.881, -3.052, 3.665)
ob_lamp.rotation_euler = (0.6503, 0.05522, 1.866)
ob_lamp.lock_rotations_4d = False
ob_lamp.empty_display_type = 'ARROWS'
ob_lamp.color = (0.0, 0.0, 0.0, 0.0)
ob_lamp.lineart.crease_threshold = 0.0
ob_camera.location = (5.647, 0.3206, 0.0)
ob_camera.rotation_euler = (1.571, 0.0, 1.571)
ob_camera.scale = (5.0, 5.0, 5.0)
ob_camera.lock_rotations_4d = False
ob_camera.empty_display_type = 'ARROWS'
ob_camera.color = (0.0, 0.0, 0.0, 0.0)
ob_camera.display_type = 'WIRE'
ob_camera.lineart.crease_threshold = 0.0

# ---- collection membership
col_collection_1.objects.link(ob_lamp_003)
col_collection_1.objects.link(ob_lamp_002)
col_collection_1.objects.link(ob_lamp_001)
col_collection_1.objects.link(ob_cube)
col_collection_1.objects.link(ob_lamp)
col_collection_1.objects.link(ob_camera)

# ---- scene / render settings (as saved in the file)
scene.camera = ob_camera
scene.frame_start = 1; scene.frame_end = 1; scene.frame_set(82)
scene.render.engine = 'BLENDER_EEVEE_NEXT'
scene.render.resolution_x = 147
scene.render.resolution_y = 70
scene.render.dither_intensity = 0.0
scene.render.film_transparent = True
scene.cycles.use_denoising = False
scene.cycles.samples = 10
scene.cycles.sampling_pattern = 'TABULATED_SOBOL'
scene.cycles.light_sampling_threshold = 0.0
scene.cycles.use_adaptive_sampling = False
scene.cycles.use_light_tree = False
scene.cycles.blur_glossy = 0.0
scene.cycles.volume_bounces = 1
scene.cycles.pixel_filter_type = 'GAUSSIAN'
scene.cycles.sample_clamp_indirect = 0.0
scene.view_settings.view_transform = 'Standard'
bpy.context.view_layer.update()
